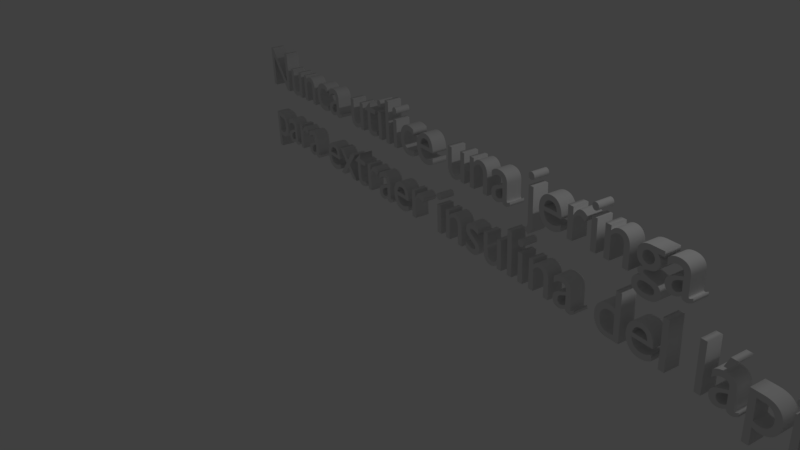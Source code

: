 # Source: Paso3.3.blend  (saved by Blender 2.79.0; exported with 4.5.12 LTS)
import bpy
from mathutils import Matrix  # noqa: F401  (used for matrix-valued properties, if any)

bpy.ops.wm.read_factory_settings(use_empty=True)
scene = bpy.context.scene
scene.name = 'Untitled'

# ---- collections
col_collection_1 = bpy.data.collections.new('Collection 1'); scene.collection.children.link(col_collection_1)

# ---- world
world_world = bpy.data.worlds.new('World'); scene.world = world_world
world_world.color = (0.05088, 0.05088, 0.05088)
world_world.use_sun_shadow = False
world_world.sun_shadow_jitter_overblur = 0.0
world_world.cycles.sampling_method = 'MANUAL'

# ---- cameras
cam_camera = bpy.data.cameras.new('Camera')
cam_camera.clip_end = 100.0
cam_camera.lens = 35.0
cam_camera.sensor_width = 32.0
cam_camera.sensor_height = 18.0
cam_camera.ortho_scale = 7.314
cam_camera.dof.focus_distance = 0.0
cam_camera.dof.aperture_fstop = 128.0

# ---- lights
light_lamp = bpy.data.lights.new('Lamp', 'POINT')
light_lamp.transmission_factor = 0.0
light_lamp.cutoff_distance = 30.0
light_lamp.energy = 100.0
light_lamp.shadow_buffer_clip_start = 1.001
light_lamp.shadow_soft_size = 0.1
light_lamp.shadow_maximum_resolution = 0.006
light_lamp.use_absolute_resolution = True

# ---- curves / text
txt_text = bpy.data.curves.new('Text', 'FONT')
txt_text.dimensions = '2D'
txt_text.body = 'Nunca utilice una jeringa \npara extraer insulina del lápiz '
txt_text.use_path_clamp = True
txt_text.bevel_resolution = 0
txt_text.extrude = 0.118

# ---- objects
ob_text = bpy.data.objects.new('Text', txt_text)
ob_lamp = bpy.data.objects.new('Lamp', light_lamp)
ob_camera = bpy.data.objects.new('Camera', cam_camera)

# ---- transforms, parenting, visibility, modifiers, constraints
ob_text.location = (-5.82, 2.87, 0.3795)
ob_text.rotation_euler = (1.601, -0.02261, -0.1825)
ob_text.lineart.crease_threshold = 0.0
ob_lamp.location = (4.076, 1.005, 5.904)
ob_lamp.rotation_euler = (0.6503, 0.05522, 1.866)
ob_lamp.lock_rotations_4d = False
ob_lamp.empty_display_type = 'ARROWS'
ob_lamp.color = (0.0, 0.0, 0.0, 0.0)
ob_lamp.lineart.crease_threshold = 0.0
ob_camera.location = (7.481, -6.508, 5.344)
ob_camera.rotation_euler = (1.109, 0.0, 0.8149)
ob_camera.lock_rotations_4d = False
ob_camera.empty_display_type = 'ARROWS'
ob_camera.color = (0.0, 0.0, 0.0, 0.0)
ob_camera.display_type = 'WIRE'
ob_camera.lineart.crease_threshold = 0.0

# ---- collection membership
col_collection_1.objects.link(ob_text)
col_collection_1.objects.link(ob_lamp)
col_collection_1.objects.link(ob_camera)

# ---- scene / render settings (as saved in the file)
scene.camera = ob_camera
scene.frame_start = 1; scene.frame_end = 250; scene.frame_set(0)
scene.render.engine = 'BLENDER_EEVEE_NEXT'
scene.render.resolution_percentage = 50
scene.render.dither_intensity = 0.0
scene.cycles.use_denoising = False
scene.cycles.samples = 128
scene.cycles.sampling_pattern = 'TABULATED_SOBOL'
scene.cycles.use_adaptive_sampling = False
scene.cycles.use_light_tree = False
scene.cycles.blur_glossy = 0.0
scene.cycles.sample_clamp_indirect = 0.0
scene.view_settings.view_transform = 'Standard'
bpy.context.view_layer.update()
